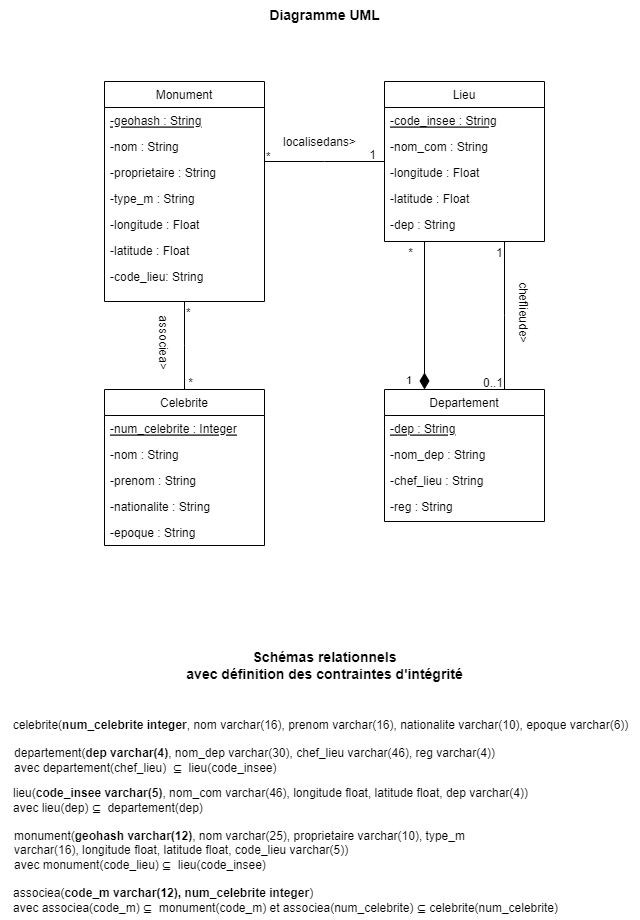

The diagram above was exported from draw.io. Its source (the exported page's mxGraphModel, read from the mxfile embedded in the PNG):
<mxGraphModel dx="1036" dy="606" grid="1" gridSize="10" guides="1" tooltips="1" connect="1" arrows="1" fold="1" page="1" pageScale="1" pageWidth="827" pageHeight="1169" math="0" shadow="0">
  <root>
    <mxCell id="WIyWlLk6GJQsqaUBKTNV-0" />
    <mxCell id="WIyWlLk6GJQsqaUBKTNV-1" parent="WIyWlLk6GJQsqaUBKTNV-0" />
    <mxCell id="zkfFHV4jXpPFQw0GAbJ--0" value="Monument" style="swimlane;fontStyle=0;align=center;verticalAlign=top;childLayout=stackLayout;horizontal=1;startSize=26;horizontalStack=0;resizeParent=1;resizeLast=0;collapsible=1;marginBottom=0;rounded=0;shadow=0;strokeWidth=1;" parent="WIyWlLk6GJQsqaUBKTNV-1" vertex="1">
      <mxGeometry x="194" y="121" width="160" height="220" as="geometry">
        <mxRectangle x="230" y="140" width="160" height="26" as="alternateBounds" />
      </mxGeometry>
    </mxCell>
    <mxCell id="zkfFHV4jXpPFQw0GAbJ--1" value="-geohash : String" style="text;align=left;verticalAlign=top;spacingLeft=4;spacingRight=4;overflow=hidden;rotatable=0;points=[[0,0.5],[1,0.5]];portConstraint=eastwest;fontStyle=4" parent="zkfFHV4jXpPFQw0GAbJ--0" vertex="1">
      <mxGeometry y="26" width="160" height="26" as="geometry" />
    </mxCell>
    <mxCell id="zx_Uwz2ntgQLffOShFn8-0" value="-nom : String" style="text;align=left;verticalAlign=top;spacingLeft=4;spacingRight=4;overflow=hidden;rotatable=0;points=[[0,0.5],[1,0.5]];portConstraint=eastwest;" parent="zkfFHV4jXpPFQw0GAbJ--0" vertex="1">
      <mxGeometry y="52" width="160" height="26" as="geometry" />
    </mxCell>
    <mxCell id="zx_Uwz2ntgQLffOShFn8-1" value="-proprietaire : String" style="text;align=left;verticalAlign=top;spacingLeft=4;spacingRight=4;overflow=hidden;rotatable=0;points=[[0,0.5],[1,0.5]];portConstraint=eastwest;" parent="zkfFHV4jXpPFQw0GAbJ--0" vertex="1">
      <mxGeometry y="78" width="160" height="26" as="geometry" />
    </mxCell>
    <mxCell id="zx_Uwz2ntgQLffOShFn8-2" value="-type_m : String" style="text;align=left;verticalAlign=top;spacingLeft=4;spacingRight=4;overflow=hidden;rotatable=0;points=[[0,0.5],[1,0.5]];portConstraint=eastwest;" parent="zkfFHV4jXpPFQw0GAbJ--0" vertex="1">
      <mxGeometry y="104" width="160" height="26" as="geometry" />
    </mxCell>
    <mxCell id="zx_Uwz2ntgQLffOShFn8-3" value="-longitude : Float" style="text;align=left;verticalAlign=top;spacingLeft=4;spacingRight=4;overflow=hidden;rotatable=0;points=[[0,0.5],[1,0.5]];portConstraint=eastwest;" parent="zkfFHV4jXpPFQw0GAbJ--0" vertex="1">
      <mxGeometry y="130" width="160" height="26" as="geometry" />
    </mxCell>
    <mxCell id="zx_Uwz2ntgQLffOShFn8-4" value="-latitude : Float" style="text;align=left;verticalAlign=top;spacingLeft=4;spacingRight=4;overflow=hidden;rotatable=0;points=[[0,0.5],[1,0.5]];portConstraint=eastwest;" parent="zkfFHV4jXpPFQw0GAbJ--0" vertex="1">
      <mxGeometry y="156" width="160" height="26" as="geometry" />
    </mxCell>
    <mxCell id="zx_Uwz2ntgQLffOShFn8-5" value="-code_lieu: String" style="text;align=left;verticalAlign=top;spacingLeft=4;spacingRight=4;overflow=hidden;rotatable=0;points=[[0,0.5],[1,0.5]];portConstraint=eastwest;" parent="zkfFHV4jXpPFQw0GAbJ--0" vertex="1">
      <mxGeometry y="182" width="160" height="38" as="geometry" />
    </mxCell>
    <mxCell id="zkfFHV4jXpPFQw0GAbJ--6" value="Celebrite" style="swimlane;fontStyle=0;align=center;verticalAlign=top;childLayout=stackLayout;horizontal=1;startSize=26;horizontalStack=0;resizeParent=1;resizeLast=0;collapsible=1;marginBottom=0;rounded=0;shadow=0;strokeWidth=1;" parent="WIyWlLk6GJQsqaUBKTNV-1" vertex="1">
      <mxGeometry x="194" y="429" width="160" height="156" as="geometry">
        <mxRectangle x="130" y="380" width="160" height="26" as="alternateBounds" />
      </mxGeometry>
    </mxCell>
    <mxCell id="zkfFHV4jXpPFQw0GAbJ--7" value="-num_celebrite : Integer" style="text;align=left;verticalAlign=top;spacingLeft=4;spacingRight=4;overflow=hidden;rotatable=0;points=[[0,0.5],[1,0.5]];portConstraint=eastwest;fontStyle=4" parent="zkfFHV4jXpPFQw0GAbJ--6" vertex="1">
      <mxGeometry y="26" width="160" height="26" as="geometry" />
    </mxCell>
    <mxCell id="zkfFHV4jXpPFQw0GAbJ--8" value="-nom : String" style="text;align=left;verticalAlign=top;spacingLeft=4;spacingRight=4;overflow=hidden;rotatable=0;points=[[0,0.5],[1,0.5]];portConstraint=eastwest;rounded=0;shadow=0;html=0;" parent="zkfFHV4jXpPFQw0GAbJ--6" vertex="1">
      <mxGeometry y="52" width="160" height="26" as="geometry" />
    </mxCell>
    <mxCell id="zx_Uwz2ntgQLffOShFn8-6" value="-prenom : String" style="text;align=left;verticalAlign=top;spacingLeft=4;spacingRight=4;overflow=hidden;rotatable=0;points=[[0,0.5],[1,0.5]];portConstraint=eastwest;rounded=0;shadow=0;html=0;" parent="zkfFHV4jXpPFQw0GAbJ--6" vertex="1">
      <mxGeometry y="78" width="160" height="26" as="geometry" />
    </mxCell>
    <mxCell id="zx_Uwz2ntgQLffOShFn8-7" value="-nationalite : String" style="text;align=left;verticalAlign=top;spacingLeft=4;spacingRight=4;overflow=hidden;rotatable=0;points=[[0,0.5],[1,0.5]];portConstraint=eastwest;rounded=0;shadow=0;html=0;" parent="zkfFHV4jXpPFQw0GAbJ--6" vertex="1">
      <mxGeometry y="104" width="160" height="26" as="geometry" />
    </mxCell>
    <mxCell id="zx_Uwz2ntgQLffOShFn8-8" value="-epoque : String" style="text;align=left;verticalAlign=top;spacingLeft=4;spacingRight=4;overflow=hidden;rotatable=0;points=[[0,0.5],[1,0.5]];portConstraint=eastwest;rounded=0;shadow=0;html=0;" parent="zkfFHV4jXpPFQw0GAbJ--6" vertex="1">
      <mxGeometry y="130" width="160" height="26" as="geometry" />
    </mxCell>
    <mxCell id="zkfFHV4jXpPFQw0GAbJ--13" value="Departement" style="swimlane;fontStyle=0;align=center;verticalAlign=top;childLayout=stackLayout;horizontal=1;startSize=26;horizontalStack=0;resizeParent=1;resizeLast=0;collapsible=1;marginBottom=0;rounded=0;shadow=0;strokeWidth=1;" parent="WIyWlLk6GJQsqaUBKTNV-1" vertex="1">
      <mxGeometry x="474" y="429" width="160" height="132" as="geometry">
        <mxRectangle x="340" y="380" width="170" height="26" as="alternateBounds" />
      </mxGeometry>
    </mxCell>
    <mxCell id="zkfFHV4jXpPFQw0GAbJ--14" value="-dep : String" style="text;align=left;verticalAlign=top;spacingLeft=4;spacingRight=4;overflow=hidden;rotatable=0;points=[[0,0.5],[1,0.5]];portConstraint=eastwest;fontStyle=4" parent="zkfFHV4jXpPFQw0GAbJ--13" vertex="1">
      <mxGeometry y="26" width="160" height="26" as="geometry" />
    </mxCell>
    <mxCell id="zx_Uwz2ntgQLffOShFn8-14" value="-nom_dep : String" style="text;align=left;verticalAlign=top;spacingLeft=4;spacingRight=4;overflow=hidden;rotatable=0;points=[[0,0.5],[1,0.5]];portConstraint=eastwest;rounded=0;shadow=0;html=0;" parent="zkfFHV4jXpPFQw0GAbJ--13" vertex="1">
      <mxGeometry y="52" width="160" height="26" as="geometry" />
    </mxCell>
    <mxCell id="zx_Uwz2ntgQLffOShFn8-15" value="-chef_lieu : String" style="text;align=left;verticalAlign=top;spacingLeft=4;spacingRight=4;overflow=hidden;rotatable=0;points=[[0,0.5],[1,0.5]];portConstraint=eastwest;rounded=0;shadow=0;html=0;" parent="zkfFHV4jXpPFQw0GAbJ--13" vertex="1">
      <mxGeometry y="78" width="160" height="26" as="geometry" />
    </mxCell>
    <mxCell id="zx_Uwz2ntgQLffOShFn8-16" value="-reg : String" style="text;align=left;verticalAlign=top;spacingLeft=4;spacingRight=4;overflow=hidden;rotatable=0;points=[[0,0.5],[1,0.5]];portConstraint=eastwest;rounded=0;shadow=0;html=0;" parent="zkfFHV4jXpPFQw0GAbJ--13" vertex="1">
      <mxGeometry y="104" width="160" height="26" as="geometry" />
    </mxCell>
    <mxCell id="zkfFHV4jXpPFQw0GAbJ--17" value="Lieu" style="swimlane;fontStyle=0;align=center;verticalAlign=top;childLayout=stackLayout;horizontal=1;startSize=26;horizontalStack=0;resizeParent=1;resizeLast=0;collapsible=1;marginBottom=0;rounded=0;shadow=0;strokeWidth=1;" parent="WIyWlLk6GJQsqaUBKTNV-1" vertex="1">
      <mxGeometry x="474" y="121" width="160" height="160" as="geometry">
        <mxRectangle x="550" y="140" width="160" height="26" as="alternateBounds" />
      </mxGeometry>
    </mxCell>
    <mxCell id="zkfFHV4jXpPFQw0GAbJ--18" value="-code_insee : String" style="text;align=left;verticalAlign=top;spacingLeft=4;spacingRight=4;overflow=hidden;rotatable=0;points=[[0,0.5],[1,0.5]];portConstraint=eastwest;fontStyle=4" parent="zkfFHV4jXpPFQw0GAbJ--17" vertex="1">
      <mxGeometry y="26" width="160" height="26" as="geometry" />
    </mxCell>
    <mxCell id="zkfFHV4jXpPFQw0GAbJ--19" value="-nom_com : String " style="text;align=left;verticalAlign=top;spacingLeft=4;spacingRight=4;overflow=hidden;rotatable=0;points=[[0,0.5],[1,0.5]];portConstraint=eastwest;rounded=0;shadow=0;html=0;" parent="zkfFHV4jXpPFQw0GAbJ--17" vertex="1">
      <mxGeometry y="52" width="160" height="26" as="geometry" />
    </mxCell>
    <mxCell id="zkfFHV4jXpPFQw0GAbJ--20" value="-longitude : Float" style="text;align=left;verticalAlign=top;spacingLeft=4;spacingRight=4;overflow=hidden;rotatable=0;points=[[0,0.5],[1,0.5]];portConstraint=eastwest;rounded=0;shadow=0;html=0;" parent="zkfFHV4jXpPFQw0GAbJ--17" vertex="1">
      <mxGeometry y="78" width="160" height="26" as="geometry" />
    </mxCell>
    <mxCell id="zkfFHV4jXpPFQw0GAbJ--21" value="-latitude : Float" style="text;align=left;verticalAlign=top;spacingLeft=4;spacingRight=4;overflow=hidden;rotatable=0;points=[[0,0.5],[1,0.5]];portConstraint=eastwest;rounded=0;shadow=0;html=0;" parent="zkfFHV4jXpPFQw0GAbJ--17" vertex="1">
      <mxGeometry y="104" width="160" height="26" as="geometry" />
    </mxCell>
    <mxCell id="zkfFHV4jXpPFQw0GAbJ--22" value="-dep : String" style="text;align=left;verticalAlign=top;spacingLeft=4;spacingRight=4;overflow=hidden;rotatable=0;points=[[0,0.5],[1,0.5]];portConstraint=eastwest;rounded=0;shadow=0;html=0;" parent="zkfFHV4jXpPFQw0GAbJ--17" vertex="1">
      <mxGeometry y="130" width="160" height="26" as="geometry" />
    </mxCell>
    <mxCell id="zkfFHV4jXpPFQw0GAbJ--26" value="" style="endArrow=none;shadow=0;strokeWidth=1;rounded=0;endFill=0;edgeStyle=elbowEdgeStyle;elbow=vertical;" parent="WIyWlLk6GJQsqaUBKTNV-1" source="zkfFHV4jXpPFQw0GAbJ--0" target="zkfFHV4jXpPFQw0GAbJ--17" edge="1">
      <mxGeometry x="0.5" y="41" relative="1" as="geometry">
        <mxPoint x="354" y="193" as="sourcePoint" />
        <mxPoint x="514" y="193" as="targetPoint" />
        <mxPoint x="-40" y="32" as="offset" />
      </mxGeometry>
    </mxCell>
    <mxCell id="zkfFHV4jXpPFQw0GAbJ--27" value="*" style="resizable=0;align=left;verticalAlign=bottom;labelBackgroundColor=none;fontSize=12;" parent="zkfFHV4jXpPFQw0GAbJ--26" connectable="0" vertex="1">
      <mxGeometry x="-1" relative="1" as="geometry">
        <mxPoint y="4" as="offset" />
      </mxGeometry>
    </mxCell>
    <mxCell id="zkfFHV4jXpPFQw0GAbJ--28" value="1" style="resizable=0;align=right;verticalAlign=bottom;labelBackgroundColor=none;fontSize=12;" parent="zkfFHV4jXpPFQw0GAbJ--26" connectable="0" vertex="1">
      <mxGeometry x="1" relative="1" as="geometry">
        <mxPoint x="-7" y="2" as="offset" />
      </mxGeometry>
    </mxCell>
    <mxCell id="zkfFHV4jXpPFQw0GAbJ--29" value="localisedans&amp;gt;" style="text;html=1;resizable=0;points=[];;align=center;verticalAlign=middle;labelBackgroundColor=none;rounded=0;shadow=0;strokeWidth=1;fontSize=12;" parent="zkfFHV4jXpPFQw0GAbJ--26" vertex="1" connectable="0">
      <mxGeometry x="0.5" y="49" relative="1" as="geometry">
        <mxPoint x="-36" y="29" as="offset" />
      </mxGeometry>
    </mxCell>
    <mxCell id="zx_Uwz2ntgQLffOShFn8-21" value="associea&amp;gt;" style="text;html=1;resizable=0;points=[];;align=center;verticalAlign=middle;labelBackgroundColor=none;rounded=0;shadow=0;strokeWidth=1;fontSize=12;rotation=90;" parent="zkfFHV4jXpPFQw0GAbJ--26" vertex="1" connectable="0">
      <mxGeometry x="0.5" y="49" relative="1" as="geometry">
        <mxPoint x="-190" y="229" as="offset" />
      </mxGeometry>
    </mxCell>
    <mxCell id="zx_Uwz2ntgQLffOShFn8-28" value="*" style="resizable=0;align=right;verticalAlign=bottom;labelBackgroundColor=none;fontSize=12;" parent="zkfFHV4jXpPFQw0GAbJ--26" connectable="0" vertex="1">
      <mxGeometry x="1" relative="1" as="geometry">
        <mxPoint x="30" y="100" as="offset" />
      </mxGeometry>
    </mxCell>
    <mxCell id="zx_Uwz2ntgQLffOShFn8-17" value="" style="endArrow=none;shadow=0;strokeWidth=1;rounded=0;endFill=0;edgeStyle=elbowEdgeStyle;elbow=vertical;" parent="WIyWlLk6GJQsqaUBKTNV-1" source="zkfFHV4jXpPFQw0GAbJ--0" target="zkfFHV4jXpPFQw0GAbJ--6" edge="1">
      <mxGeometry x="0.5" y="41" relative="1" as="geometry">
        <mxPoint x="364" y="211" as="sourcePoint" />
        <mxPoint x="484" y="211" as="targetPoint" />
        <mxPoint x="-40" y="32" as="offset" />
      </mxGeometry>
    </mxCell>
    <mxCell id="zx_Uwz2ntgQLffOShFn8-18" value="*" style="resizable=0;align=left;verticalAlign=bottom;labelBackgroundColor=none;fontSize=12;" parent="zx_Uwz2ntgQLffOShFn8-17" connectable="0" vertex="1">
      <mxGeometry x="-1" relative="1" as="geometry">
        <mxPoint y="20" as="offset" />
      </mxGeometry>
    </mxCell>
    <mxCell id="zx_Uwz2ntgQLffOShFn8-19" value="*" style="resizable=0;align=right;verticalAlign=bottom;labelBackgroundColor=none;fontSize=12;" parent="zx_Uwz2ntgQLffOShFn8-17" connectable="0" vertex="1">
      <mxGeometry x="1" relative="1" as="geometry">
        <mxPoint x="10" y="2" as="offset" />
      </mxGeometry>
    </mxCell>
    <mxCell id="zx_Uwz2ntgQLffOShFn8-22" value="" style="endArrow=none;shadow=0;strokeWidth=1;rounded=0;endFill=0;edgeStyle=elbowEdgeStyle;elbow=vertical;entryX=0.75;entryY=0;entryDx=0;entryDy=0;exitX=0.75;exitY=1;exitDx=0;exitDy=0;" parent="WIyWlLk6GJQsqaUBKTNV-1" source="zkfFHV4jXpPFQw0GAbJ--17" target="zkfFHV4jXpPFQw0GAbJ--13" edge="1">
      <mxGeometry x="0.5" y="41" relative="1" as="geometry">
        <mxPoint x="594" y="291" as="sourcePoint" />
        <mxPoint x="594" y="379" as="targetPoint" />
        <mxPoint x="-40" y="32" as="offset" />
      </mxGeometry>
    </mxCell>
    <mxCell id="zx_Uwz2ntgQLffOShFn8-23" value="1" style="resizable=0;align=left;verticalAlign=bottom;labelBackgroundColor=none;fontSize=12;" parent="zx_Uwz2ntgQLffOShFn8-22" connectable="0" vertex="1">
      <mxGeometry x="-1" relative="1" as="geometry">
        <mxPoint x="-10" y="20" as="offset" />
      </mxGeometry>
    </mxCell>
    <mxCell id="zx_Uwz2ntgQLffOShFn8-24" value="0..1" style="resizable=0;align=right;verticalAlign=bottom;labelBackgroundColor=none;fontSize=12;" parent="zx_Uwz2ntgQLffOShFn8-22" connectable="0" vertex="1">
      <mxGeometry x="1" relative="1" as="geometry">
        <mxPoint y="2" as="offset" />
      </mxGeometry>
    </mxCell>
    <mxCell id="zx_Uwz2ntgQLffOShFn8-25" value="cheflieude&amp;gt;" style="text;html=1;resizable=0;points=[];;align=center;verticalAlign=middle;labelBackgroundColor=none;rounded=0;shadow=0;strokeWidth=1;fontSize=12;rotation=90;" parent="zx_Uwz2ntgQLffOShFn8-22" vertex="1" connectable="0">
      <mxGeometry x="0.5" y="49" relative="1" as="geometry">
        <mxPoint x="-29" y="-41" as="offset" />
      </mxGeometry>
    </mxCell>
    <mxCell id="zx_Uwz2ntgQLffOShFn8-27" value="1" style="endArrow=none;html=1;endSize=12;startArrow=diamondThin;startSize=14;startFill=1;edgeStyle=orthogonalEdgeStyle;align=left;verticalAlign=bottom;rounded=0;exitX=0.25;exitY=0;exitDx=0;exitDy=0;entryX=0.25;entryY=1;entryDx=0;entryDy=0;endFill=0;" parent="WIyWlLk6GJQsqaUBKTNV-1" source="zkfFHV4jXpPFQw0GAbJ--13" target="zkfFHV4jXpPFQw0GAbJ--17" edge="1">
      <mxGeometry x="-1" y="20" relative="1" as="geometry">
        <mxPoint x="424" y="371" as="sourcePoint" />
        <mxPoint x="584" y="371" as="targetPoint" />
        <mxPoint as="offset" />
      </mxGeometry>
    </mxCell>
    <mxCell id="hRJlCllYWZafhF2HkmWS-0" value="celebrite(&lt;b&gt;num_celebrite integer&lt;/b&gt;, nom varchar(16), prenom varchar(16), nationalite varchar(10), epoque varchar(6))" style="text;html=1;align=center;verticalAlign=middle;resizable=0;points=[];autosize=1;strokeColor=none;fillColor=none;" parent="WIyWlLk6GJQsqaUBKTNV-1" vertex="1">
      <mxGeometry x="90" y="750" width="640" height="30" as="geometry" />
    </mxCell>
    <mxCell id="hRJlCllYWZafhF2HkmWS-1" value="&lt;font style=&quot;font-size: 12px;&quot;&gt;departement(&lt;b&gt;dep varchar(4)&lt;/b&gt;, nom_dep varchar(30), chef_lieu varchar(46), reg varchar(4))&lt;br&gt;&lt;div style=&quot;text-align: left;&quot;&gt;&lt;span style=&quot;background-color: rgb(255, 255, 255);&quot;&gt;avec departement(chef_lieu)&amp;nbsp; ⊆&amp;nbsp; lieu(code_insee)&lt;/span&gt;&lt;/div&gt;&lt;/font&gt;" style="text;html=1;align=center;verticalAlign=middle;resizable=0;points=[];autosize=1;strokeColor=none;fillColor=none;" parent="WIyWlLk6GJQsqaUBKTNV-1" vertex="1">
      <mxGeometry x="94" y="780" width="500" height="40" as="geometry" />
    </mxCell>
    <mxCell id="hRJlCllYWZafhF2HkmWS-2" value="&lt;div style=&quot;text-align: left;&quot;&gt;lieu(&lt;b&gt;code_insee varchar(5)&lt;/b&gt;, nom_com varchar(46), longitude float, latitude float, dep varchar(4))&lt;/div&gt;&lt;font style=&quot;font-size: 12px;&quot;&gt;&lt;div style=&quot;text-align: left;&quot;&gt;&lt;span style=&quot;background-color: rgb(255, 255, 255);&quot;&gt;avec lieu(dep)&amp;nbsp;⊆&amp;nbsp; departement(dep)&lt;/span&gt;&lt;/div&gt;&lt;/font&gt;" style="text;html=1;align=center;verticalAlign=middle;resizable=0;points=[];autosize=1;strokeColor=none;fillColor=none;" parent="WIyWlLk6GJQsqaUBKTNV-1" vertex="1">
      <mxGeometry x="90" y="820" width="540" height="40" as="geometry" />
    </mxCell>
    <mxCell id="hRJlCllYWZafhF2HkmWS-3" value="&lt;div style=&quot;text-align: left;&quot;&gt;monument(&lt;b&gt;geohash&amp;nbsp;varchar(12)&lt;/b&gt;, nom varchar(25), proprietaire varchar(10), type_m&lt;br style=&quot;border-color: var(--border-color); padding: 0px; margin: 0px; text-align: center;&quot;&gt;&lt;span style=&quot;text-align: center; background-color: rgb(255, 255, 255);&quot;&gt;varchar(16), longitude float, latitude float, code_lieu varchar(5))&lt;/span&gt;&lt;br style=&quot;border-color: var(--border-color); padding: 0px; margin: 0px; text-align: center;&quot;&gt;&lt;span style=&quot;text-align: center; background-color: rgb(255, 255, 255);&quot;&gt;avec monument(code_lieu)&amp;nbsp;⊆&amp;nbsp; lieu(code_insee)&lt;/span&gt;&lt;br style=&quot;border-color: var(--border-color); padding: 0px; margin: 0px; font-size: 13px; text-align: center;&quot;&gt;&lt;/div&gt;" style="text;html=1;align=center;verticalAlign=middle;resizable=0;points=[];autosize=1;strokeColor=none;fillColor=none;" parent="WIyWlLk6GJQsqaUBKTNV-1" vertex="1">
      <mxGeometry x="94" y="860" width="470" height="60" as="geometry" />
    </mxCell>
    <mxCell id="hRJlCllYWZafhF2HkmWS-4" value="&lt;div style=&quot;text-align: left;&quot;&gt;associea(&lt;b&gt;code_m varchar(12), num_celebrite integer&lt;/b&gt;)&lt;br style=&quot;border-color: var(--border-color); padding: 0px; margin: 0px; text-align: center;&quot;&gt;&lt;span style=&quot;text-align: center; background-color: rgb(255, 255, 255);&quot;&gt;avec associea(code_m)&amp;nbsp;⊆&amp;nbsp; monument(code_m) et associea(num_celebrite)&amp;nbsp;&lt;/span&gt;⊆&amp;nbsp;&lt;span style=&quot;text-align: center; background-color: rgb(255, 255, 255);&quot;&gt;celebrite(num_celebrite)&lt;/span&gt;&lt;br style=&quot;border-color: var(--border-color); padding: 0px; margin: 0px; font-size: 13px; text-align: center;&quot;&gt;&lt;/div&gt;" style="text;html=1;align=center;verticalAlign=middle;resizable=0;points=[];autosize=1;strokeColor=none;fillColor=none;" parent="WIyWlLk6GJQsqaUBKTNV-1" vertex="1">
      <mxGeometry x="90" y="920" width="570" height="40" as="geometry" />
    </mxCell>
    <mxCell id="hRJlCllYWZafhF2HkmWS-5" value="&lt;font style=&quot;font-size: 14px;&quot;&gt;&lt;b&gt;Schémas relationnels&lt;br&gt;avec définition des contraintes d'intégrité&lt;/b&gt;&lt;/font&gt;" style="text;html=1;align=center;verticalAlign=middle;resizable=0;points=[];autosize=1;strokeColor=none;fillColor=none;" parent="WIyWlLk6GJQsqaUBKTNV-1" vertex="1">
      <mxGeometry x="264" y="680" width="300" height="50" as="geometry" />
    </mxCell>
    <mxCell id="hRJlCllYWZafhF2HkmWS-6" value="&lt;span style=&quot;font-size: 14px;&quot;&gt;&lt;b&gt;Diagramme UML&lt;/b&gt;&lt;/span&gt;" style="text;html=1;align=center;verticalAlign=middle;resizable=0;points=[];autosize=1;strokeColor=none;fillColor=none;" parent="WIyWlLk6GJQsqaUBKTNV-1" vertex="1">
      <mxGeometry x="349" y="40" width="130" height="30" as="geometry" />
    </mxCell>
  </root>
</mxGraphModel>